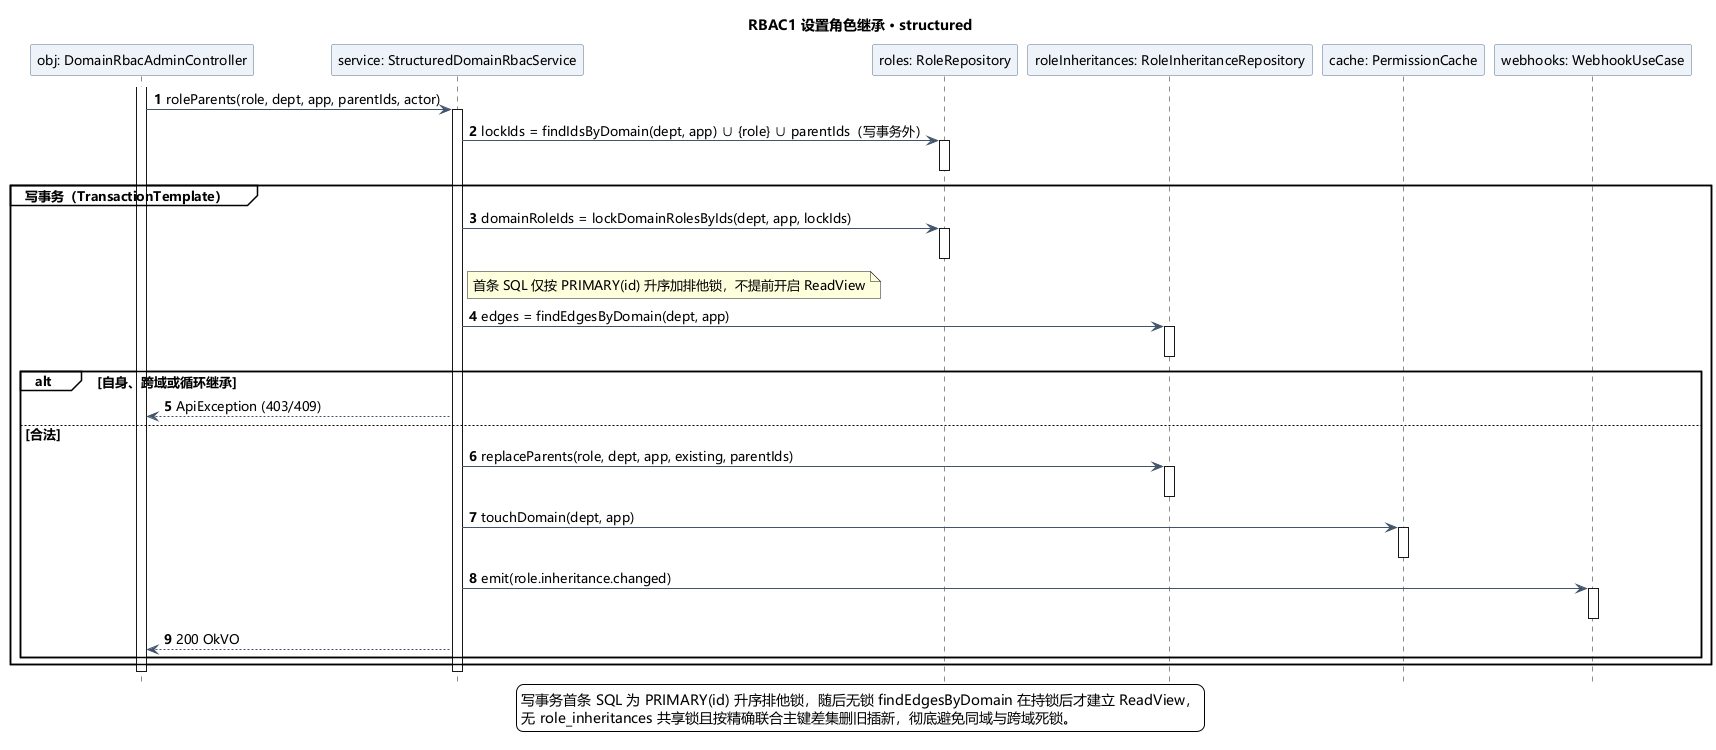

The diagram above was rendered by PlantUML. Its source (embedded in the PNG):
@startuml
skinparam shadowing false
skinparam defaultFontName Microsoft YaHei
skinparam defaultFontSize 13
skinparam classAttributeIconSize 0
skinparam backgroundColor white
skinparam ArrowColor #41546B
skinparam classBackgroundColor #F5F8FC
skinparam classBorderColor #59708C
skinparam sequenceParticipantBackgroundColor #EEF3F9
skinparam sequenceParticipantBorderColor #59708C
skinparam sequenceGroupBackgroundColor transparent
skinparam sequenceMessageAlign left
hide footbox
title RBAC1 设置角色继承 · structured
participant "obj: DomainRbacAdminController" as C
participant "service: StructuredDomainRbacService" as S
participant "roles: RoleRepository" as RR
participant "roleInheritances: RoleInheritanceRepository" as RIR
participant "cache: PermissionCache" as Cache
participant "webhooks: WebhookUseCase" as W
autonumber
activate C
C -> S: roleParents(role, dept, app, parentIds, actor)
activate S
S -> RR: lockIds = findIdsByDomain(dept, app) ∪ {role} ∪ parentIds（写事务外）
activate RR
deactivate RR
group 写事务（TransactionTemplate）
 S -> RR: domainRoleIds = lockDomainRolesByIds(dept, app, lockIds)
 activate RR
 deactivate RR
 note right of S: 首条 SQL 仅按 PRIMARY(id) 升序加排他锁，不提前开启 ReadView
 S -> RIR: edges = findEdgesByDomain(dept, app)
 activate RIR
 deactivate RIR
 alt 自身、跨域或循环继承
  S --> C: ApiException (403/409)
 else 合法
  S -> RIR: replaceParents(role, dept, app, existing, parentIds)
  activate RIR
  deactivate RIR
  S -> Cache: touchDomain(dept, app)
  activate Cache
  deactivate Cache
  S -> W: emit(role.inheritance.changed)
  activate W
  deactivate W
  S --> C: 200 OkVO
 end
end
deactivate S
deactivate C
legend bottom
写事务首条 SQL 为 PRIMARY(id) 升序排他锁，随后无锁 findEdgesByDomain 在持锁后才建立 ReadView，
无 role_inheritances 共享锁且按精确联合主键差集删旧插新，彻底避免同域与跨域死锁。
endlegend
@enduml